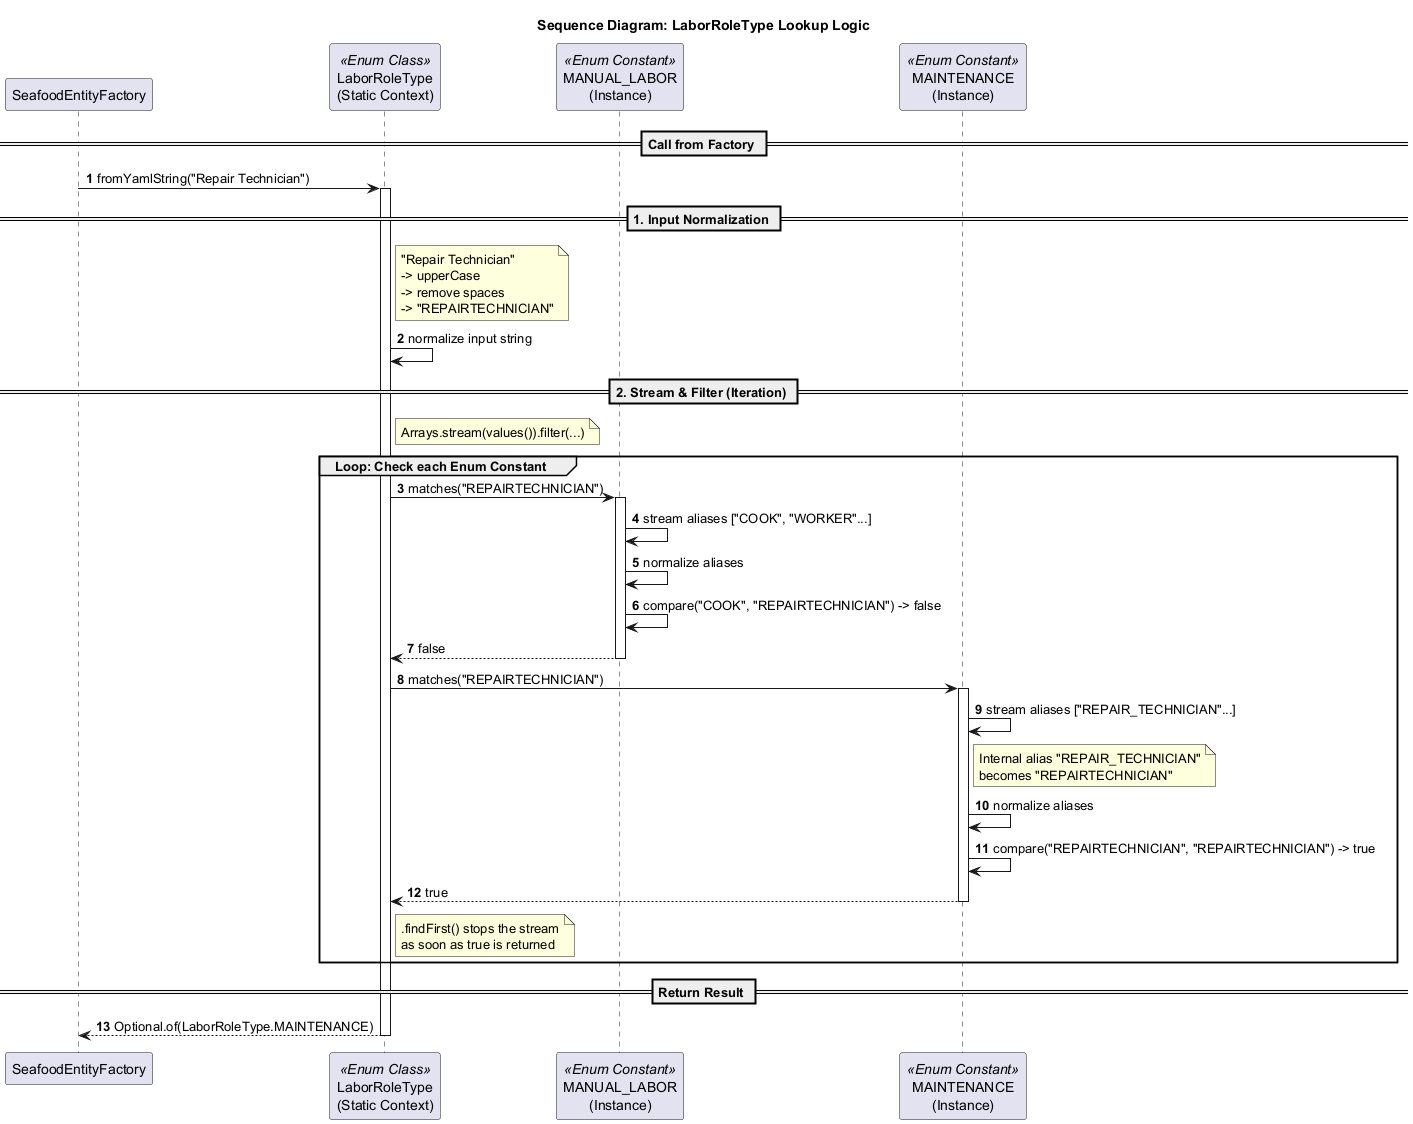

The diagram above was rendered by PlantUML. Its source (embedded in the PNG):
@startuml SmartEnums sequential
title Sequence Diagram: LaborRoleType Lookup Logic
autonumber

participant "SeafoodEntityFactory" as Client
participant "LaborRoleType\n(Static Context)" as Static <<Enum Class>>
participant "MANUAL_LABOR\n(Instance)" as Role1 <<Enum Constant>>
participant "MAINTENANCE\n(Instance)" as Role2 <<Enum Constant>>

== Call from Factory ==
Client -> Static: fromYamlString("Repair Technician")
activate Static

== 1. Input Normalization ==
note right of Static
  "Repair Technician"
  -> upperCase
  -> remove spaces
  -> "REPAIRTECHNICIAN"
end note
Static -> Static: normalize input string

== 2. Stream & Filter (Iteration) ==
note right of Static
  Arrays.stream(values()).filter(...)
end note

group Loop: Check each Enum Constant
    
    ' --- Iteration 1: Check MANUAL_LABOR (Fail) ---
    Static -> Role1: matches("REPAIRTECHNICIAN")
    activate Role1
        Role1 -> Role1: stream aliases ["COOK", "WORKER"...]
        Role1 -> Role1: normalize aliases
        Role1 -> Role1: compare("COOK", "REPAIRTECHNICIAN") -> false
    Role1 --> Static: false
    deactivate Role1

    ' --- Iteration 2: Check MAINTENANCE (Success) ---
    Static -> Role2: matches("REPAIRTECHNICIAN")
    activate Role2
        Role2 -> Role2: stream aliases ["REPAIR_TECHNICIAN"...]
        note right of Role2
           Internal alias "REPAIR_TECHNICIAN"
           becomes "REPAIRTECHNICIAN"
        end note
        Role2 -> Role2: normalize aliases
        Role2 -> Role2: compare("REPAIRTECHNICIAN", "REPAIRTECHNICIAN") -> true
    Role2 --> Static: true
    deactivate Role2
    
    note right of Static
       .findFirst() stops the stream
       as soon as true is returned
    end note

end

== Return Result ==
Static --> Client: Optional.of(LaborRoleType.MAINTENANCE)
deactivate Static

@enduml